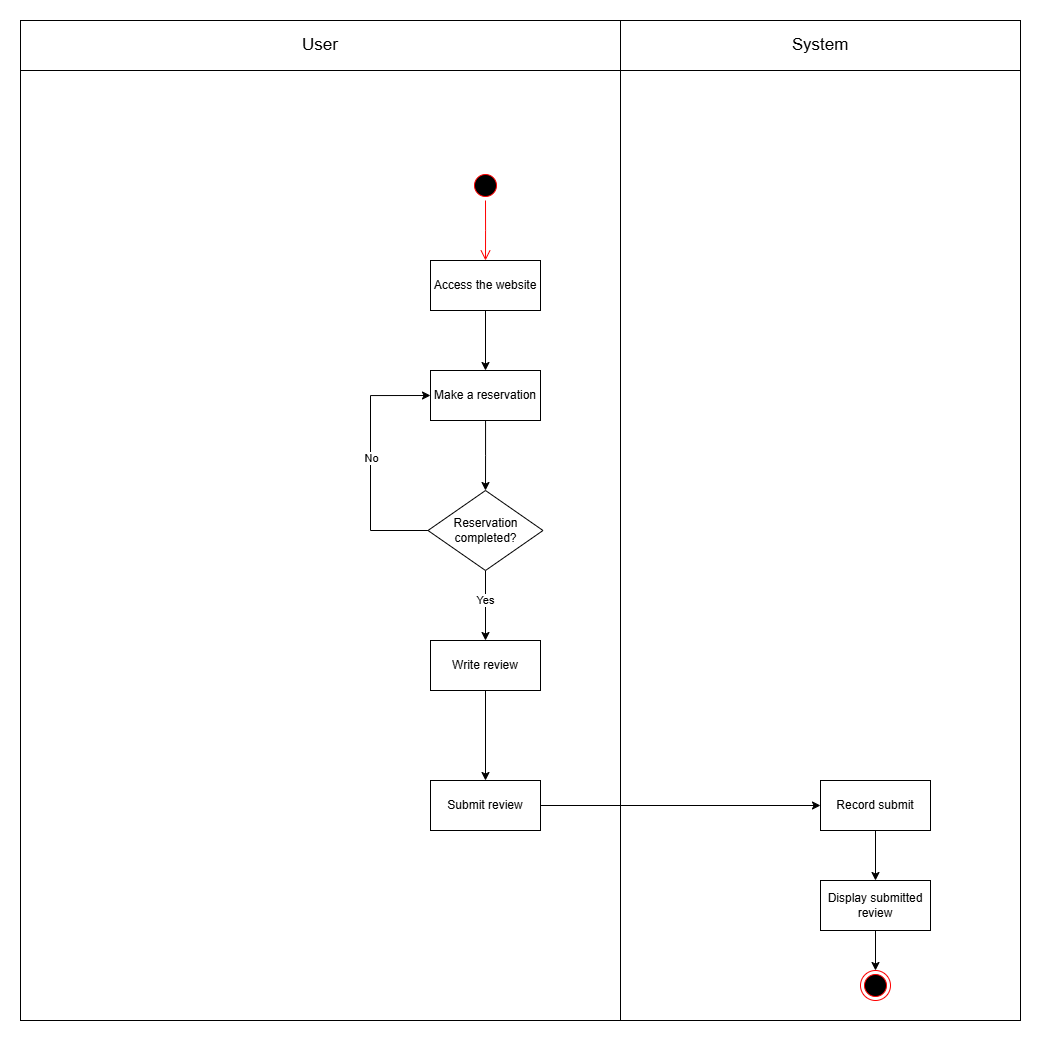

The diagram above was exported from draw.io. Its source (the exported page's mxGraphModel, read from the mxfile embedded in the PNG):
<mxGraphModel dx="2000" dy="1798" grid="1" gridSize="10" guides="1" tooltips="1" connect="1" arrows="1" fold="1" page="1" pageScale="1" pageWidth="827" pageHeight="1169" math="0" shadow="0">
  <root>
    <mxCell id="0" />
    <mxCell id="1" parent="0" />
    <mxCell id="312fxrL1lORc7U5UDgpf-6" value="Object" style="html=1;whiteSpace=wrap;fontColor=none;noLabel=1;fillColor=none;" vertex="1" parent="1">
      <mxGeometry x="-330" y="-210" width="1000" height="1000" as="geometry" />
    </mxCell>
    <mxCell id="312fxrL1lORc7U5UDgpf-5" value="Object" style="html=1;whiteSpace=wrap;fontColor=none;noLabel=1;fillColor=none;" vertex="1" parent="1">
      <mxGeometry x="270" y="-210" width="400" height="1000" as="geometry" />
    </mxCell>
    <mxCell id="OSLSvAnwE7sJS9BTsYJL-1" value="" style="ellipse;html=1;shape=startState;fillColor=#000000;strokeColor=#ff0000;" parent="1" vertex="1">
      <mxGeometry x="120" y="-60" width="30" height="30" as="geometry" />
    </mxCell>
    <mxCell id="OSLSvAnwE7sJS9BTsYJL-2" value="" style="edgeStyle=orthogonalEdgeStyle;html=1;verticalAlign=bottom;endArrow=open;endSize=8;strokeColor=#ff0000;rounded=0;" parent="1" source="OSLSvAnwE7sJS9BTsYJL-1" edge="1">
      <mxGeometry relative="1" as="geometry">
        <mxPoint x="135" y="30" as="targetPoint" />
      </mxGeometry>
    </mxCell>
    <mxCell id="OSLSvAnwE7sJS9BTsYJL-8" style="edgeStyle=orthogonalEdgeStyle;rounded=0;orthogonalLoop=1;jettySize=auto;html=1;exitX=0.5;exitY=1;exitDx=0;exitDy=0;" parent="1" source="OSLSvAnwE7sJS9BTsYJL-4" target="OSLSvAnwE7sJS9BTsYJL-7" edge="1">
      <mxGeometry relative="1" as="geometry" />
    </mxCell>
    <mxCell id="OSLSvAnwE7sJS9BTsYJL-4" value="Access the website" style="html=1;whiteSpace=wrap;" parent="1" vertex="1">
      <mxGeometry x="80" y="30" width="110" height="50" as="geometry" />
    </mxCell>
    <mxCell id="OSLSvAnwE7sJS9BTsYJL-51" value="" style="edgeStyle=orthogonalEdgeStyle;rounded=0;orthogonalLoop=1;jettySize=auto;html=1;" parent="1" source="OSLSvAnwE7sJS9BTsYJL-7" edge="1">
      <mxGeometry relative="1" as="geometry">
        <mxPoint x="135" y="260" as="targetPoint" />
      </mxGeometry>
    </mxCell>
    <mxCell id="OSLSvAnwE7sJS9BTsYJL-7" value="Make a reservation" style="html=1;whiteSpace=wrap;" parent="1" vertex="1">
      <mxGeometry x="80" y="140" width="110" height="50" as="geometry" />
    </mxCell>
    <mxCell id="OSLSvAnwE7sJS9BTsYJL-14" style="edgeStyle=orthogonalEdgeStyle;rounded=0;orthogonalLoop=1;jettySize=auto;html=1;exitX=0.5;exitY=1;exitDx=0;exitDy=0;entryX=0.5;entryY=0;entryDx=0;entryDy=0;" parent="1" source="OSLSvAnwE7sJS9BTsYJL-11" target="OSLSvAnwE7sJS9BTsYJL-13" edge="1">
      <mxGeometry relative="1" as="geometry" />
    </mxCell>
    <mxCell id="OSLSvAnwE7sJS9BTsYJL-11" value="Write review" style="html=1;whiteSpace=wrap;" parent="1" vertex="1">
      <mxGeometry x="80" y="410" width="110" height="50" as="geometry" />
    </mxCell>
    <mxCell id="OSLSvAnwE7sJS9BTsYJL-17" style="edgeStyle=orthogonalEdgeStyle;rounded=0;orthogonalLoop=1;jettySize=auto;html=1;exitX=1;exitY=0.5;exitDx=0;exitDy=0;" parent="1" source="OSLSvAnwE7sJS9BTsYJL-13" target="OSLSvAnwE7sJS9BTsYJL-16" edge="1">
      <mxGeometry relative="1" as="geometry" />
    </mxCell>
    <mxCell id="OSLSvAnwE7sJS9BTsYJL-13" value="Submit review" style="html=1;whiteSpace=wrap;" parent="1" vertex="1">
      <mxGeometry x="80" y="550" width="110" height="50" as="geometry" />
    </mxCell>
    <mxCell id="312fxrL1lORc7U5UDgpf-4" style="edgeStyle=orthogonalEdgeStyle;rounded=0;orthogonalLoop=1;jettySize=auto;html=1;exitX=0.5;exitY=1;exitDx=0;exitDy=0;entryX=0.5;entryY=0;entryDx=0;entryDy=0;" edge="1" parent="1" source="OSLSvAnwE7sJS9BTsYJL-16" target="312fxrL1lORc7U5UDgpf-1">
      <mxGeometry relative="1" as="geometry" />
    </mxCell>
    <mxCell id="OSLSvAnwE7sJS9BTsYJL-16" value="Record submit" style="html=1;whiteSpace=wrap;" parent="1" vertex="1">
      <mxGeometry x="470" y="550" width="110" height="50" as="geometry" />
    </mxCell>
    <mxCell id="OSLSvAnwE7sJS9BTsYJL-52" style="edgeStyle=orthogonalEdgeStyle;rounded=0;orthogonalLoop=1;jettySize=auto;html=1;exitX=0;exitY=0.5;exitDx=0;exitDy=0;entryX=0;entryY=0.5;entryDx=0;entryDy=0;" parent="1" source="OSLSvAnwE7sJS9BTsYJL-50" target="OSLSvAnwE7sJS9BTsYJL-7" edge="1">
      <mxGeometry relative="1" as="geometry">
        <Array as="points">
          <mxPoint x="20" y="300" />
          <mxPoint x="20" y="165" />
        </Array>
      </mxGeometry>
    </mxCell>
    <mxCell id="OSLSvAnwE7sJS9BTsYJL-53" value="No" style="edgeLabel;html=1;align=center;verticalAlign=middle;resizable=0;points=[];" parent="OSLSvAnwE7sJS9BTsYJL-52" vertex="1" connectable="0">
      <mxGeometry x="0.0368" relative="1" as="geometry">
        <mxPoint as="offset" />
      </mxGeometry>
    </mxCell>
    <mxCell id="OSLSvAnwE7sJS9BTsYJL-54" style="edgeStyle=orthogonalEdgeStyle;rounded=0;orthogonalLoop=1;jettySize=auto;html=1;exitX=0.5;exitY=1;exitDx=0;exitDy=0;entryX=0.5;entryY=0;entryDx=0;entryDy=0;" parent="1" source="OSLSvAnwE7sJS9BTsYJL-50" target="OSLSvAnwE7sJS9BTsYJL-11" edge="1">
      <mxGeometry relative="1" as="geometry" />
    </mxCell>
    <mxCell id="OSLSvAnwE7sJS9BTsYJL-55" value="Yes" style="edgeLabel;html=1;align=center;verticalAlign=middle;resizable=0;points=[];" parent="OSLSvAnwE7sJS9BTsYJL-54" vertex="1" connectable="0">
      <mxGeometry x="-0.1543" y="-1" relative="1" as="geometry">
        <mxPoint as="offset" />
      </mxGeometry>
    </mxCell>
    <mxCell id="OSLSvAnwE7sJS9BTsYJL-50" value="Reservation completed?" style="rhombus;whiteSpace=wrap;html=1;" parent="1" vertex="1">
      <mxGeometry x="77.5" y="260" width="115" height="80" as="geometry" />
    </mxCell>
    <mxCell id="OSLSvAnwE7sJS9BTsYJL-123" value="&lt;font style=&quot;font-size: 17px;&quot;&gt;User&lt;/font&gt;" style="html=1;whiteSpace=wrap;" parent="1" vertex="1">
      <mxGeometry x="-330" y="-210" width="600" height="50" as="geometry" />
    </mxCell>
    <mxCell id="OSLSvAnwE7sJS9BTsYJL-128" value="&lt;font style=&quot;font-size: 17px;&quot;&gt;System&lt;/font&gt;" style="html=1;whiteSpace=wrap;" parent="1" vertex="1">
      <mxGeometry x="270" y="-210" width="400" height="50" as="geometry" />
    </mxCell>
    <mxCell id="312fxrL1lORc7U5UDgpf-3" style="edgeStyle=orthogonalEdgeStyle;rounded=0;orthogonalLoop=1;jettySize=auto;html=1;exitX=0.5;exitY=1;exitDx=0;exitDy=0;" edge="1" parent="1" source="312fxrL1lORc7U5UDgpf-1" target="312fxrL1lORc7U5UDgpf-2">
      <mxGeometry relative="1" as="geometry" />
    </mxCell>
    <mxCell id="312fxrL1lORc7U5UDgpf-1" value="Display submitted review" style="html=1;whiteSpace=wrap;" vertex="1" parent="1">
      <mxGeometry x="470" y="650" width="110" height="50" as="geometry" />
    </mxCell>
    <mxCell id="312fxrL1lORc7U5UDgpf-2" value="" style="ellipse;html=1;shape=endState;fillColor=#000000;strokeColor=#ff0000;" vertex="1" parent="1">
      <mxGeometry x="510" y="740" width="30" height="30" as="geometry" />
    </mxCell>
  </root>
</mxGraphModel>